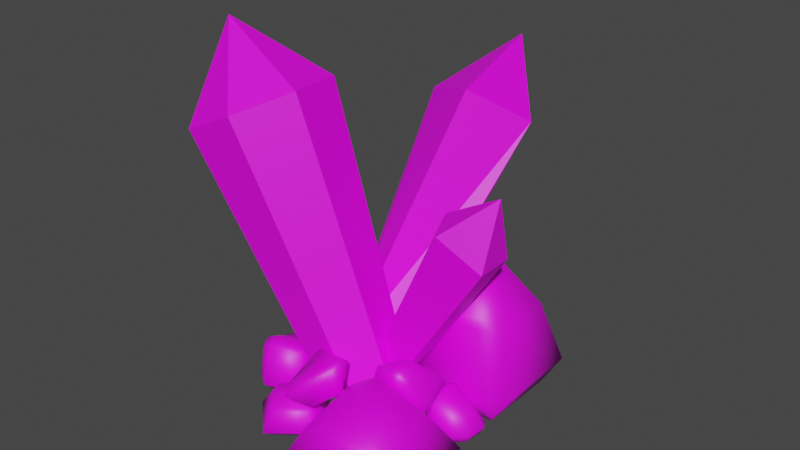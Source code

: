 # Source: Cristales.blend  (saved by Blender 2.80.75; exported with 4.5.12 LTS)
import bpy
from mathutils import Matrix  # noqa: F401  (used for matrix-valued properties, if any)

bpy.ops.wm.read_factory_settings(use_empty=True)
scene = bpy.context.scene
scene.name = 'Scene'

# ---- collections
col_collection = bpy.data.collections.new('Collection'); scene.collection.children.link(col_collection)

# ---- images (referenced by path relative to the original .blend; pixels are not part of the script)
import os
ASSET_DIR = os.environ.get("B2B_ASSET_DIR", "")  # directory of the original .blend (textures are referenced by path, not embedded)
HERE = os.path.dirname(os.path.abspath(__file__))  # packed textures are extracted next to this script under _unpacked/

def load_image(name, relpath, width, height, colorspace="sRGB"):
    """Load a texture the original file referenced (path relative to the .blend, or extracted next to this script)."""
    p = next((c for c in (os.path.join(HERE, relpath), os.path.join(ASSET_DIR, relpath)) if relpath and os.path.exists(c)), "")
    if p:
        img = bpy.data.images.load(p, check_existing=True)
        img.name = name
    else:  # same state as the original file: an image datablock whose file is absent (Cycles renders it pink)
        img = bpy.data.images.new(name, width, height)
        img.source = "FILE"
        img.filepath = "//" + (relpath or name)
    img.colorspace_settings.name = colorspace
    return img
img_cristalestextura = load_image('CristalesTextura', 'CristalesTextura.png', 1024, 1024, 'sRGB')

# ---- materials (node trees are filled in below, after node groups)
mat_cristalestextura = bpy.data.materials.new('CristalesTextura')
mat_cristalestextura.use_transparent_shadow = False

# ---- material node trees
mat_cristalestextura.use_nodes = True; mat_cristalestextura.node_tree.nodes.clear()
_N = mat_cristalestextura.node_tree.nodes; _L = mat_cristalestextura.node_tree.links
n0 = _N.new('ShaderNodeOutputMaterial'); n0.name = 'Material Output'; n0.location = (300, 300)
n1 = _N.new('ShaderNodeBsdfPrincipled'); n1.name = 'Principled BSDF'; n1.location = (10, 300)
n1.distribution = 'GGX'
n1.subsurface_method = 'BURLEY'
n1.inputs[3].default_value = 1.45
n1.inputs[27].default_value = (0.0, 0.0, 0.0, 1.0)
n1.inputs[28].default_value = 1.0
n2 = _N.new('ShaderNodeTexImage'); n2.name = 'Image Texture'; n2.location = (-271, 288)
n2.image = img_cristalestextura
_L.new(n1.outputs[0], n0.inputs[0])
_L.new(n2.outputs[0], n1.inputs[0])
n0.is_active_output = True

# ---- world
world_world = bpy.data.worlds.new('World'); scene.world = world_world
world_world.use_nodes = True; world_world.node_tree.nodes.clear()
_N = world_world.node_tree.nodes; _L = world_world.node_tree.links
n0 = _N.new('ShaderNodeOutputWorld'); n0.name = 'World Output'; n0.location = (300, 300)
n1 = _N.new('ShaderNodeBackground'); n1.name = 'Background'; n1.location = (10, 300)
n1.inputs[0].default_value = (0.05088, 0.05088, 0.05088, 1.0)
_L.new(n1.outputs[0], n0.inputs[0])
n0.is_active_output = True
world_world.color = (0.05088, 0.05088, 0.05088)
world_world.use_sun_shadow = False
world_world.sun_shadow_jitter_overblur = 0.0

# ---- meshes
me_circle = bpy.data.meshes.new('Circle')
me_circle.from_pydata([(-0.05223, 0.6518, -0.4018), (-0.5309, 0.4142, -0.6322), (-0.6592, -0.1492, -0.7009), (-0.3405, -0.6142, -0.5562), (0.1851, -0.6305, -0.3071), (0.5219, -0.186, -0.1411), (0.4163, 0.3847, -0.1833), (-1.903, 1.059, 3.53), (-2.712, 0.6577, 3.141), (-2.928, -0.294, 3.025), (-2.39, -1.079, 3.269), (-1.502, -1.107, 3.69), (-0.9333, -0.356, 3.97), (-1.112, 0.6079, 3.899), (-2.492, -0.08975, 4.698)], [], [(2, 9, 8, 1), (0, 7, 13, 6), (5, 12, 11, 4), (3, 10, 9, 2), (1, 8, 7, 0), (6, 13, 12, 5), (4, 11, 10, 3), (13, 14, 12), (11, 14, 10), (9, 14, 8), (7, 14, 13), (12, 14, 11), (10, 14, 9), (8, 14, 7)])
_uv = me_circle.uv_layers.new(name='UVMap')
_uv.uv.foreach_set('vector', [0.2226, 0.3074, 0.2473, 0.07414, 0.2138, 0.07019, 0.2028, 0.305, 0.1709, 0.305, 0.1599, 0.07019, 0.1264, 0.07414, 0.151, 0.3074, 0.09808, 0.3074, 0.1227, 0.07414, 0.08919, 0.07019, 0.07821, 0.305, 0.04635, 0.305, 0.03537, 0.07019, 0.001814, 0.07414, 0.02648, 0.3074, 0.2028, 0.305, 0.2138, 0.07019, 0.1599, 0.07019, 0.1709, 0.305, 0.3689, 0.2555, 0.3418, 0.08593, 0.2892, 0.09745, 0.3378, 0.2624, 0.07821, 0.305, 0.08919, 0.07019, 0.03537, 0.07019, 0.04635, 0.305, 0.3418, 0.08593, 0.2956, 0.003877, 0.2892, 0.09745, 0.08919, 0.07019, 0.06228, 0.004543, 0.03537, 0.07019, 0.2473, 0.07414, 0.1868, 0.004543, 0.2138, 0.07019, 0.3689, 0.05407, 0.2956, 0.003877, 0.3418, 0.08593, 0.2892, 0.09745, 0.2956, 0.003877, 0.2509, 0.07994, 0.03537, 0.07019, 0.06228, 0.004543, 0.001814, 0.07414, 0.2138, 0.07019, 0.1868, 0.004543, 0.1599, 0.07019])
me_circle.materials.append(mat_cristalestextura)
me_circle.use_remesh_preserve_volume = False
me_circle.use_remesh_preserve_attributes = False
me_circle.use_mirror_vertex_groups = False
me_circle.update()
me_circle_001 = bpy.data.meshes.new('Circle.001')
me_circle_001.from_pydata([(0.05505, 0.6043, -0.2793), (-0.1638, 0.8748, -0.4293), (-0.7905, 0.6081, -0.3799), (-0.7264, 0.2717, -0.2176), (-0.396, 0.1206, -0.1095), (0.05599, 2.501, 3.653), (-0.7636, 3.087, 3.229), (-1.697, 2.509, 3.444), (-1.564, 1.811, 3.781), (-0.3574, 1.479, 4.012), (-0.9708, 2.871, 4.826)], [], [(4, 0, 5, 9), (5, 10, 9), (4, 9, 8, 3), (1, 6, 5, 0), (3, 8, 7, 2), (7, 10, 6), (8, 10, 7), (9, 10, 8), (6, 10, 5), (2, 7, 6, 1)])
_uv = me_circle_001.uv_layers.new(name='UVMap')
_uv.uv.foreach_set('vector', [0.641, 0.5731, 0.6772, 0.5698, 0.6772, 0.3348, 0.6146, 0.341, 0.6772, 0.3348, 0.642, 0.2708, 0.6146, 0.341, 0.2206, 0.5902, 0.2206, 0.3929, 0.1514, 0.4009, 0.2003, 0.5915, 0.7184, 0.2708, 0.6791, 0.492, 0.7385, 0.4986, 0.7385, 0.2731, 0.8775, 0.2708, 0.8552, 0.5049, 0.8982, 0.5068, 0.8982, 0.2717, 0.4611, 0.4941, 0.4212, 0.4203, 0.4004, 0.502, 0.8552, 0.5049, 0.8735, 0.5724, 0.8982, 0.5068, 0.2206, 0.3929, 0.1675, 0.3161, 0.1514, 0.4009, 0.6791, 0.492, 0.7023, 0.5738, 0.7385, 0.4986, 0.4611, 0.721, 0.4611, 0.4941, 0.4004, 0.502, 0.4241, 0.7228])
me_circle_001.materials.append(mat_cristalestextura)
me_circle_001.use_remesh_preserve_volume = False
me_circle_001.use_remesh_preserve_attributes = False
me_circle_001.use_mirror_vertex_groups = False
me_circle_001.update()
me_circle_002 = bpy.data.meshes.new('Circle.002')
me_circle_002.from_pydata([(0.05505, 0.6043, -0.2793), (-0.1638, 0.8748, -0.4293), (-0.7905, 0.6081, -0.3799), (-0.7264, 0.2717, -0.2176), (-0.396, 0.1206, -0.1095), (0.05599, 2.501, 3.653), (-0.7636, 3.087, 3.229), (-1.697, 2.509, 3.444), (-1.564, 1.811, 3.781), (-0.6712, 1.581, 4.031), (-0.9708, 2.871, 4.826)], [], [(4, 0, 5, 9), (5, 10, 9), (4, 9, 8, 3), (1, 6, 5, 0), (3, 8, 7, 2), (7, 10, 6), (8, 10, 7), (9, 10, 8), (6, 10, 5), (2, 7, 6, 1)])
_uv = me_circle_002.uv_layers.new(name='UVMap')
_uv.uv.foreach_set('vector', [0.6127, 0.2732, 0.5755, 0.2708, 0.5455, 0.4963, 0.6127, 0.5013, 0.5455, 0.4963, 0.5776, 0.5741, 0.6127, 0.5013, 0.8441, 0.884, 0.8441, 0.6471, 0.7922, 0.6526, 0.8236, 0.8857, 0.0402, 0.4664, 0.0008916, 0.6876, 0.06033, 0.6942, 0.06033, 0.4686, 0.9424, 0.5399, 0.9424, 0.3526, 0.8995, 0.3551, 0.9217, 0.5411, 0.5236, 0.4941, 0.4837, 0.4203, 0.4629, 0.502, 0.9424, 0.3526, 0.916, 0.2703, 0.8995, 0.3551, 0.8441, 0.6471, 0.8138, 0.5831, 0.7922, 0.6526, 0.0008916, 0.6876, 0.02416, 0.7694, 0.06033, 0.6942, 0.5236, 0.721, 0.5236, 0.4941, 0.4629, 0.502, 0.4866, 0.7228])
me_circle_002.materials.append(mat_cristalestextura)
me_circle_002.use_remesh_preserve_volume = False
me_circle_002.use_remesh_preserve_attributes = False
me_circle_002.use_mirror_vertex_groups = False
me_circle_002.update()
me_cube_002 = bpy.data.meshes.new('Cube.002')
me_cube_002.from_pydata([(-0.7899, -0.9668, 0.06562), (-0.6681, -0.3416, 0.3689), (0.5441, -0.8466, 0.1858), (0.26, 0.2285, 0.569), (0.9026, 0.7258, 0.06562), (-0.92, -0.92, -1.026), (-1.215, -1.215, -0.7313), (-0.92, 0.92, -1.026), (0.92, -0.92, -1.026), (1.215, 1.215, -0.7313), (0.92, 0.92, -1.026), (0.5049, -0.9668, 0.06562), (0.9026, -0.5789, 0.06562), (1.215, -0.8269, -0.7313), (0.8171, -1.215, -0.7313), (0.9997, -0.9997, -0.9464), (-0.3728, 0.616, 0.5462), (-0.9196, 0.3357, 0.2102), (-0.7928, 0.6929, 0.2328), (-1.487, 0.8005, -0.7087), (-0.8359, 1.452, -0.7087), (-1.193, 1.157, -1.003), (-1.296, 1.261, -0.7087)], [], [(20, 16, 3, 4, 9), (5, 8, 15, 14, 6), (10, 7, 21, 20, 9), (9, 4, 12, 13), (14, 11, 0, 6), (3, 2, 12, 4), (3, 16, 1, 2), (7, 5, 6, 19, 21), (8, 10, 9, 13, 15), (7, 10, 8, 5), (11, 12, 2), (13, 14, 15), (13, 12, 11, 14), (2, 1, 0, 11), (19, 22, 21), (22, 20, 21), (16, 20, 22, 18), (18, 22, 19, 17), (6, 0, 1, 17, 19), (1, 16, 18, 17)])
me_cube_002.polygons.foreach_set('use_smooth', [True] * 20)
_uv = me_cube_002.uv_layers.new(name='UVMap')
_uv.uv.foreach_set('vector', [0.7693, 0.8372, 0.6891, 0.8059, 0.6776, 0.7724, 0.7186, 0.7405, 0.7706, 0.728, 0.5028, 0.1172, 0.5028, 0.01806, 0.5071, 0.01377, 0.5189, 0.0236, 0.5189, 0.133, 0.402, 0.01806, 0.402, 0.1172, 0.389, 0.1318, 0.3729, 0.1126, 0.3859, 0.002183, 0.9804, 0.738, 0.937, 0.7065, 0.932, 0.6573, 0.9725, 0.661, 0.9733, 0.6311, 0.9327, 0.6273, 0.94, 0.5776, 0.9848, 0.553, 0.3366, 0.7554, 0.2725, 0.75, 0.2803, 0.7297, 0.3458, 0.7204, 0.3366, 0.7554, 0.3611, 0.7864, 0.312, 0.8098, 0.2725, 0.75, 0.402, 0.1172, 0.5028, 0.1172, 0.5189, 0.133, 0.4086, 0.1477, 0.389, 0.1318, 0.5028, 0.01806, 0.402, 0.01806, 0.3859, 0.002183, 0.4977, 0.002183, 0.5071, 0.01377, 0.402, 0.1172, 0.402, 0.01806, 0.5028, 0.01806, 0.5028, 0.1172, 0.9327, 0.6273, 0.932, 0.6573, 0.9264, 0.6332, 0.9725, 0.661, 0.9733, 0.6311, 0.9848, 0.6465, 0.9725, 0.661, 0.932, 0.6573, 0.9327, 0.6273, 0.9733, 0.6311, 0.2725, 0.75, 0.312, 0.8098, 0.2756, 0.8224, 0.2644, 0.7536, 0.4086, 0.1477, 0.3833, 0.1374, 0.389, 0.1318, 0.761, 0.8621, 0.7693, 0.8372, 0.7706, 0.8585, 0.6891, 0.8059, 0.7693, 0.8372, 0.761, 0.8621, 0.7035, 0.8302, 0.7035, 0.8302, 0.761, 0.8621, 0.7447, 0.8729, 0.6919, 0.8376, 0.2508, 0.8509, 0.2756, 0.8224, 0.312, 0.8098, 0.345, 0.8192, 0.3547, 0.8509, 0.312, 0.8098, 0.3611, 0.7864, 0.3623, 0.8098, 0.345, 0.8192])
me_cube_002.materials.append(mat_cristalestextura)
me_cube_002.use_remesh_preserve_volume = False
me_cube_002.use_remesh_preserve_attributes = False
me_cube_002.use_mirror_vertex_groups = False
me_cube_002.update()
me_cube_003 = bpy.data.meshes.new('Cube.003')
me_cube_003.from_pydata([(-0.7899, -0.9668, 0.06562), (-0.7899, -0.7367, 0.2957), (0.5441, -0.8466, 0.1858), (0.26, 0.2285, 0.569), (0.9026, 0.7258, 0.06562), (-0.92, -0.92, -1.026), (-1.215, -1.215, -0.7313), (-0.92, 0.92, -1.026), (0.92, -0.92, -1.026), (1.215, 1.215, -0.7313), (0.92, 0.92, -1.026), (0.5049, -0.9668, 0.06562), (0.9026, -0.5789, 0.06562), (1.215, -0.8269, -0.7313), (0.8171, -1.215, -0.7313), (0.9997, -0.9997, -0.9464), (-0.3728, 0.616, 0.3622), (-0.9196, 0.3357, 0.2102), (-0.7928, 0.6929, 0.2328), (-1.487, 0.8005, -0.7087), (-0.8359, 1.452, -0.7087), (-1.193, 1.157, -1.003), (-1.296, 1.261, -0.7087)], [], [(20, 16, 3, 4, 9), (5, 8, 15, 14, 6), (10, 7, 21, 20, 9), (9, 4, 12, 13), (14, 11, 0, 6), (3, 2, 12, 4), (3, 16, 18, 17, 1, 2), (7, 5, 6, 19, 21), (8, 10, 9, 13, 15), (7, 10, 8, 5), (11, 12, 2), (13, 14, 15), (13, 12, 11, 14), (2, 1, 0, 11), (19, 22, 21), (22, 20, 21), (16, 20, 22, 18), (18, 22, 19, 17), (6, 0, 1, 17, 19)])
me_cube_003.polygons.foreach_set('use_smooth', [True] * 19)
_uv = me_cube_003.uv_layers.new(name='UVMap')
_uv.uv.foreach_set('vector', [0.5423, 0.3747, 0.4995, 0.347, 0.4747, 0.3146, 0.4935, 0.2815, 0.5128, 0.2684, 0.1321, 0.4291, 0.1321, 0.33, 0.1364, 0.3257, 0.1482, 0.3355, 0.1482, 0.445, 0.03131, 0.33, 0.03131, 0.4291, 0.01833, 0.4438, 0.00219, 0.4246, 0.01517, 0.3141, 0.9293, 0.1878, 0.8859, 0.1563, 0.8809, 0.1071, 0.9215, 0.1108, 0.9223, 0.08087, 0.8817, 0.07716, 0.889, 0.02739, 0.9337, 0.002775, 0.4747, 0.3146, 0.4124, 0.3104, 0.4232, 0.2907, 0.4935, 0.2815, 0.4747, 0.3146, 0.4995, 0.347, 0.5064, 0.3697, 0.488, 0.3791, 0.4297, 0.3791, 0.4124, 0.3104, 0.03131, 0.4291, 0.1321, 0.4291, 0.1482, 0.445, 0.03785, 0.4596, 0.01833, 0.4438, 0.1321, 0.33, 0.03131, 0.33, 0.01517, 0.3141, 0.127, 0.3141, 0.1364, 0.3257, 0.03131, 0.4291, 0.03131, 0.33, 0.1321, 0.33, 0.1321, 0.4291, 0.8817, 0.07716, 0.8809, 0.1071, 0.8754, 0.08303, 0.9215, 0.1108, 0.9223, 0.08087, 0.9337, 0.09629, 0.9215, 0.1108, 0.8809, 0.1071, 0.8817, 0.07716, 0.9223, 0.08087, 0.4124, 0.3104, 0.4297, 0.3791, 0.416, 0.3826, 0.4055, 0.3144, 0.03785, 0.4596, 0.01264, 0.4494, 0.01833, 0.4438, 0.01264, 0.4494, 0.00219, 0.4246, 0.01833, 0.4438, 0.4995, 0.347, 0.5423, 0.3747, 0.5358, 0.4003, 0.5064, 0.3697, 0.5064, 0.3697, 0.5358, 0.4003, 0.5125, 0.4136, 0.488, 0.3791, 0.4016, 0.4136, 0.416, 0.3826, 0.4297, 0.3791, 0.488, 0.3791, 0.5125, 0.4136])
me_cube_003.materials.append(mat_cristalestextura)
me_cube_003.use_remesh_preserve_volume = False
me_cube_003.use_remesh_preserve_attributes = False
me_cube_003.use_mirror_vertex_groups = False
me_cube_003.update()
me_cube_004 = bpy.data.meshes.new('Cube.004')
me_cube_004.from_pydata([(-0.6889, -0.7895, -0.06494), (-0.6889, -0.5594, 0.1651), (0.6832, -0.6166, 0.06969), (0.361, 0.4058, 0.4385), (0.9026, 0.7258, 0.06562), (-0.92, -0.92, -1.026), (-1.215, -1.215, -0.7313), (-0.6001, 0.9325, -1.312), (-0.01904, -0.92, -1.026), (1.215, 1.215, -0.7313), (0.3339, 0.7085, -1.545), (0.644, -0.7367, -0.05046), (1.042, -0.3489, -0.05046), (1.215, -0.8269, -0.7313), (0.9084, -1.107, -0.8389), (-0.3728, 0.616, 0.3622), (-0.9196, 0.3357, 0.2102), (-0.7928, 0.6929, 0.2328), (-1.487, 0.8005, -0.7087), (-0.8359, 1.452, -0.7087), (-1.193, 1.157, -1.003), (-1.296, 1.261, -0.7087)], [], [(19, 15, 3, 4, 9), (5, 8, 14, 6), (10, 7, 20, 19, 9), (9, 4, 12, 13), (14, 11, 0, 6), (3, 2, 12, 4), (3, 15, 17, 16, 1, 2), (7, 5, 6, 18, 20), (8, 10, 9, 13, 14), (7, 10, 8, 5), (11, 12, 2), (13, 12, 11, 14), (2, 1, 0, 11), (18, 21, 20), (21, 19, 20), (15, 19, 21, 17), (17, 21, 18, 16), (6, 0, 1, 16, 18)])
me_cube_004.polygons.foreach_set('use_smooth', [True] * 18)
_uv = me_cube_004.uv_layers.new(name='UVMap')
_uv.uv.foreach_set('vector', [0.9266, 0.8527, 0.854, 0.8233, 0.8461, 0.7836, 0.8748, 0.7561, 0.9266, 0.7428, 0.6609, 0.122, 0.7041, 0.1185, 0.7535, 0.1262, 0.6546, 0.1409, 0.8523, 0.6818, 0.8797, 0.6372, 0.9068, 0.6108, 0.9244, 0.6347, 0.8937, 0.7384, 0.2023, 0.5979, 0.2179, 0.6308, 0.1771, 0.6334, 0.1328, 0.6196, 0.117, 0.6365, 0.1618, 0.6577, 0.1522, 0.7256, 0.1066, 0.7468, 0.22, 0.6671, 0.1712, 0.6562, 0.1771, 0.6334, 0.2179, 0.6308, 0.22, 0.6671, 0.22, 0.701, 0.2148, 0.7195, 0.201, 0.7294, 0.1699, 0.7265, 0.1712, 0.6562, 0.8797, 0.6372, 0.8461, 0.5985, 0.855, 0.581, 0.914, 0.5925, 0.9068, 0.6108, 0.7041, 0.1185, 0.7073, 0.02676, 0.7711, 0.002082, 0.7711, 0.1108, 0.7535, 0.1262, 0.6687, 0.02008, 0.7073, 0.02676, 0.7041, 0.1185, 0.6609, 0.122, 0.1618, 0.6577, 0.1771, 0.6334, 0.1712, 0.6562, 0.1328, 0.6196, 0.1771, 0.6334, 0.1618, 0.6577, 0.117, 0.6365, 0.1712, 0.6562, 0.1699, 0.7265, 0.1522, 0.7256, 0.1618, 0.6577, 0.914, 0.5925, 0.9244, 0.6083, 0.9068, 0.6108, 0.9244, 0.6083, 0.9244, 0.6347, 0.9068, 0.6108, 0.854, 0.8233, 0.9266, 0.8527, 0.9186, 0.8775, 0.8607, 0.8464, 0.9356, 0.03681, 0.9912, 0.001992, 0.999, 0.02668, 0.942, 0.05586, 0.999, 0.1348, 0.9511, 0.115, 0.94, 0.1037, 0.942, 0.05586, 0.999, 0.02668])
me_cube_004.materials.append(mat_cristalestextura)
me_cube_004.use_remesh_preserve_volume = False
me_cube_004.use_remesh_preserve_attributes = False
me_cube_004.use_mirror_vertex_groups = False
me_cube_004.update()
me_cube_005 = bpy.data.meshes.new('Cube.005')
me_cube_005.from_pydata([(-0.7899, -0.9668, 0.06562), (-0.7899, -0.7367, 0.2957), (0.5441, -0.8466, 0.1858), (0.26, 0.2285, 0.569), (0.9026, 0.7258, 0.06562), (-0.92, -0.92, -1.026), (-1.215, -1.215, -0.7313), (-0.92, 0.92, -1.026), (0.92, -0.92, -1.026), (1.215, 1.215, -0.7313), (0.92, 0.92, -1.026), (0.5049, -0.9668, 0.06562), (0.9026, -0.5789, 0.06562), (1.215, -0.8269, -0.7313), (0.8171, -1.215, -0.7313), (0.9997, -0.9997, -0.9464), (-0.3728, 0.616, 0.3622), (-0.9196, 0.3357, 0.5132), (-0.7928, 0.6929, 0.2328), (-1.487, 0.8005, -0.7087), (-0.8359, 1.452, -0.7087), (-1.193, 1.157, -1.003), (-1.296, 1.261, -0.7087), (-0.5952, 0.07361, 0.6171)], [], [(20, 16, 3, 4, 9), (5, 8, 15, 14, 6), (10, 7, 21, 20, 9), (9, 4, 12, 13), (14, 11, 0, 6), (3, 2, 12, 4), (3, 16, 18, 17), (7, 5, 6, 19, 21), (8, 10, 9, 13, 15), (7, 10, 8, 5), (11, 12, 2), (13, 14, 15), (13, 12, 11, 14), (2, 1, 0, 11), (19, 22, 21), (22, 20, 21), (16, 20, 22, 18), (18, 22, 19, 17), (6, 0, 1, 17, 19), (17, 1, 23), (2, 3, 23), (23, 1, 2), (23, 3, 17)])
me_cube_005.polygons.foreach_set('use_smooth', [True] * 23)
_uv = me_cube_005.uv_layers.new(name='UVMap')
_uv.uv.foreach_set('vector', [0.3422, 0.4405, 0.2854, 0.4936, 0.2558, 0.5059, 0.2509, 0.4622, 0.27, 0.4185, 0.3812, 0.3834, 0.3812, 0.2843, 0.3856, 0.28, 0.3973, 0.2898, 0.3973, 0.3993, 0.2804, 0.2843, 0.2804, 0.3834, 0.2675, 0.3981, 0.2513, 0.3789, 0.2643, 0.2684, 0.9826, 0.9285, 0.9392, 0.897, 0.9342, 0.8478, 0.9748, 0.8515, 0.9756, 0.8216, 0.935, 0.8179, 0.9423, 0.7681, 0.9871, 0.7435, 0.4438, 0.1931, 0.3804, 0.1837, 0.3896, 0.1618, 0.4546, 0.1514, 0.2558, 0.5059, 0.2854, 0.4936, 0.3056, 0.4942, 0.3003, 0.5187, 0.2804, 0.3834, 0.3812, 0.3834, 0.3973, 0.3993, 0.287, 0.414, 0.2675, 0.3981, 0.3812, 0.2843, 0.2804, 0.2843, 0.2643, 0.2684, 0.3761, 0.2684, 0.3856, 0.28, 0.2804, 0.3834, 0.2804, 0.2843, 0.3812, 0.2843, 0.3812, 0.3834, 0.935, 0.8179, 0.9342, 0.8478, 0.9287, 0.8238, 0.9748, 0.8515, 0.9756, 0.8216, 0.9871, 0.837, 0.9748, 0.8515, 0.9342, 0.8478, 0.935, 0.8179, 0.9756, 0.8216, 0.3804, 0.1837, 0.394, 0.254, 0.3774, 0.254, 0.3719, 0.1858, 0.3687, 0.4819, 0.3598, 0.4569, 0.3685, 0.4545, 0.2618, 0.4037, 0.2513, 0.3789, 0.2675, 0.3981, 0.2854, 0.4936, 0.3422, 0.4405, 0.3598, 0.4569, 0.3056, 0.4942, 0.3056, 0.4942, 0.3598, 0.4569, 0.3687, 0.4819, 0.3003, 0.5187, 0.3687, 0.5731, 0.3197, 0.5699, 0.3093, 0.5634, 0.3003, 0.5187, 0.3687, 0.4819, 0.4528, 0.254, 0.394, 0.254, 0.4407, 0.2398, 0.3804, 0.1837, 0.4438, 0.1931, 0.4407, 0.2398, 0.4407, 0.2398, 0.394, 0.254, 0.3804, 0.1837, 0.4407, 0.2398, 0.4438, 0.1931, 0.4528, 0.254])
me_cube_005.materials.append(mat_cristalestextura)
me_cube_005.use_remesh_preserve_volume = False
me_cube_005.use_remesh_preserve_attributes = False
me_cube_005.use_mirror_vertex_groups = False
me_cube_005.update()
me_cube_006 = bpy.data.meshes.new('Cube.006')
me_cube_006.from_pydata([(-0.5536, -1.0, -0.4327), (-0.5536, -0.8338, -0.8338), (-0.9726, -0.7602, -0.7602), (-1.067, -0.8338, -0.4327), (-0.5536, -0.8338, 0.8338), (-0.9726, -0.7602, 0.7602), (-0.5536, 0.4327, -1.0), (-1.279, 0.4327, -0.4327), (-0.5536, 1.0, -0.4327), (-1.067, 0.4327, -0.8338), (-0.9726, 0.7602, -0.7602), (-1.067, 0.8338, -0.4327), (-0.5536, 0.8338, -0.8338), (-0.5536, 0.4327, 1.0), (-0.5536, 0.8338, 0.8338), (-0.9726, 0.7602, 0.7602), (-1.067, 0.4327, 0.8338), (0.5536, -1.0, -0.4327), (0.9923, -0.5112, -0.7756), (1.114, -0.5537, -0.4327), (0.5536, -0.8338, -0.8338), (0.2075, -0.6592, 0.4483), (0.5656, -0.261, 0.4111), (0.5536, 0.4327, -1.0), (0.5536, 1.0, -0.4327), (1.279, 0.4327, -0.4327), (0.5536, 0.8338, -0.8338), (0.9726, 0.7602, -0.7602), (1.067, 0.8338, -0.4327), (1.067, 0.4327, -0.8338), (0.2075, 0.3421, 0.5796), (0.6133, 0.3421, 0.4483), (0.5388, 0.601, 0.3901), (0.2075, 0.6592, 0.4483)], [], [(0, 4, 5, 3), (9, 2, 3, 7), (0, 3, 2, 1), (4, 13, 16, 5), (25, 31, 22, 19), (20, 23, 29, 18), (14, 8, 11, 15), (6, 9, 10, 12), (7, 11, 10, 9), (8, 12, 10, 11), (13, 14, 15, 16), (15, 11, 7, 16), (21, 17, 19, 22), (18, 29, 25, 19), (30, 21, 22, 31), (17, 20, 18, 19), (5, 16, 7, 3), (6, 23, 20, 1), (31, 25, 28, 32), (23, 26, 27, 29), (24, 28, 27, 26), (25, 29, 27, 28), (30, 31, 32, 33), (32, 28, 24, 33), (8, 14, 33, 24), (23, 6, 12, 26), (26, 12, 8, 24), (13, 30, 33, 14), (17, 21, 4, 0), (30, 13, 4, 21), (1, 20, 17, 0), (6, 1, 2, 9)])
me_cube_006.polygons.foreach_set('use_smooth', [True] * 32)
_uv = me_cube_006.uv_layers.new(name='UVMap')
_uv.uv.foreach_set('vector', [0.4243, 0.9455, 0.4899, 0.9516, 0.4844, 0.9742, 0.4214, 0.9742, 0.1063, 0.9493, 0.1136, 0.8857, 0.132, 0.8825, 0.1288, 0.95, 0.4243, 0.9455, 0.4214, 0.9742, 0.4032, 0.9686, 0.4009, 0.9455, 0.5536, 0.839, 0.6222, 0.8393, 0.6241, 0.8635, 0.559, 0.8595, 0.6222, 0.7237, 0.616, 0.771, 0.5834, 0.7739, 0.5688, 0.7339, 0.6543, 0.2316, 0.7227, 0.2323, 0.7234, 0.2595, 0.6721, 0.2551, 0.2504, 0.9466, 0.3152, 0.941, 0.3192, 0.969, 0.2568, 0.969, 0.7227, 0.1728, 0.7234, 0.1447, 0.7416, 0.1496, 0.7453, 0.1724, 0.1288, 0.95, 0.127, 0.9721, 0.109, 0.9673, 0.1063, 0.9493, 0.3152, 0.941, 0.3387, 0.9398, 0.3372, 0.9628, 0.3192, 0.969, 0.6222, 0.8393, 0.6447, 0.8362, 0.642, 0.8571, 0.6241, 0.8635, 0.192, 0.9721, 0.127, 0.9721, 0.1288, 0.95, 0.1973, 0.9544, 0.5625, 0.7937, 0.5459, 0.7637, 0.5688, 0.7339, 0.5834, 0.7739, 0.2269, 0.4628, 0.222, 0.4133, 0.2468, 0.4117, 0.2468, 0.4634, 0.6167, 0.7939, 0.5625, 0.7937, 0.5834, 0.7739, 0.616, 0.771, 0.4261, 0.8868, 0.4027, 0.8869, 0.4026, 0.8667, 0.4216, 0.8611, 0.1966, 0.8904, 0.1973, 0.9544, 0.1288, 0.95, 0.132, 0.8825, 0.7227, 0.1728, 0.7227, 0.2323, 0.6543, 0.2316, 0.6543, 0.172, 0.616, 0.771, 0.6222, 0.7237, 0.6447, 0.7341, 0.6306, 0.7736, 0.7227, 0.2323, 0.7453, 0.2319, 0.7416, 0.2543, 0.7234, 0.2595, 0.3115, 0.8816, 0.3121, 0.8545, 0.3307, 0.8584, 0.335, 0.8804, 0.2468, 0.4117, 0.222, 0.4133, 0.2222, 0.3949, 0.2403, 0.3893, 0.6167, 0.7939, 0.616, 0.771, 0.6306, 0.7736, 0.6344, 0.7915, 0.2735, 0.8868, 0.3121, 0.8545, 0.3115, 0.8816, 0.2707, 0.9047, 0.3152, 0.941, 0.2504, 0.9466, 0.2707, 0.9047, 0.3115, 0.8816, 0.7227, 0.2323, 0.7227, 0.1728, 0.7453, 0.1724, 0.7453, 0.2319, 0.335, 0.8804, 0.3387, 0.9398, 0.3152, 0.941, 0.3115, 0.8816, 0.6222, 0.8393, 0.6167, 0.7939, 0.6344, 0.7915, 0.6447, 0.8362, 0.4261, 0.8868, 0.4685, 0.9114, 0.4899, 0.9516, 0.4243, 0.9455, 0.6167, 0.7939, 0.6222, 0.8393, 0.5536, 0.839, 0.5625, 0.7937, 0.4009, 0.9455, 0.4027, 0.8869, 0.4261, 0.8868, 0.4243, 0.9455, 0.7227, 0.1728, 0.6543, 0.172, 0.6586, 0.1493, 0.7234, 0.1447])
me_cube_006.materials.append(mat_cristalestextura)
me_cube_006.use_remesh_preserve_volume = False
me_cube_006.use_remesh_preserve_attributes = False
me_cube_006.use_mirror_vertex_groups = False
me_cube_006.update()
me_cube_007 = bpy.data.meshes.new('Cube.007')
me_cube_007.from_pydata([(-0.5536, -1.0, -0.4327), (-0.5536, -0.8338, -0.8338), (-0.9726, -0.7602, -0.7602), (-1.067, -0.8338, -0.4327), (-0.5536, -0.8338, 0.8338), (-0.9726, -0.7602, 0.7602), (-0.5536, 0.4327, -1.0), (-1.279, 0.4327, -0.4327), (-0.5536, 1.0, -0.4327), (-1.067, 0.4327, -0.8338), (-0.9726, 0.7602, -0.7602), (-1.067, 0.8338, -0.4327), (-0.5536, 0.8338, -0.8338), (-0.5536, 0.4327, 1.0), (-0.5536, 0.8338, 0.8338), (-0.9726, 0.7602, 0.7602), (-1.067, 0.4327, 0.8338), (0.5536, -1.0, -0.4327), (0.9923, -0.5112, -0.7756), (1.114, -0.5537, -0.4327), (0.5536, -0.8338, -0.8338), (0.2075, -0.6592, 0.4483), (0.5656, -0.261, 0.4111), (0.5536, 0.4327, -1.0), (0.5536, 1.0, -0.4327), (1.279, 0.4327, -0.4327), (0.5536, 0.8338, -0.8338), (0.9726, 0.7602, -0.7602), (1.067, 0.8338, -0.4327), (1.067, 0.4327, -0.8338), (0.2075, 0.3421, 0.5796), (0.6133, 0.3421, 0.4483), (0.5388, 0.601, 0.3901), (0.2075, 0.6592, 0.4483)], [], [(0, 4, 5, 3), (9, 2, 3, 7), (0, 3, 2, 1), (4, 13, 16, 5), (25, 31, 22, 19), (20, 23, 29, 18), (14, 8, 11, 15), (6, 9, 10, 12), (7, 11, 10, 9), (8, 12, 10, 11), (13, 14, 15, 16), (15, 11, 7, 16), (21, 17, 19, 22), (18, 29, 25, 19), (30, 21, 22, 31), (17, 20, 18, 19), (5, 16, 7, 3), (6, 23, 20, 1), (31, 25, 28, 32), (23, 26, 27, 29), (24, 28, 27, 26), (25, 29, 27, 28), (30, 31, 32, 33), (32, 28, 24, 33), (8, 14, 33, 24), (23, 6, 12, 26), (26, 12, 8, 24), (13, 30, 33, 14), (17, 21, 4, 0), (30, 13, 4, 21), (1, 20, 17, 0), (6, 1, 2, 9)])
me_cube_007.polygons.foreach_set('use_smooth', [True] * 32)
_uv = me_cube_007.uv_layers.new(name='UVMap')
_uv.uv.foreach_set('vector', [0.5692, 0.9517, 0.6348, 0.9578, 0.6293, 0.9804, 0.5664, 0.9804, 0.6776, 0.9432, 0.6849, 0.8796, 0.7033, 0.8764, 0.7001, 0.9439, 0.5692, 0.9517, 0.5664, 0.9804, 0.5481, 0.9748, 0.5458, 0.9517, 0.782, 0.1174, 0.8506, 0.1177, 0.8525, 0.142, 0.7874, 0.138, 0.8506, 0.002098, 0.8444, 0.04939, 0.8117, 0.05232, 0.7972, 0.01231, 0.5225, 0.2316, 0.5909, 0.2323, 0.5916, 0.2595, 0.5403, 0.2551, 0.7741, 0.2379, 0.8388, 0.2323, 0.8428, 0.2602, 0.7804, 0.2602, 0.5909, 0.1728, 0.5916, 0.1447, 0.6098, 0.1496, 0.6135, 0.1724, 0.7001, 0.9439, 0.6983, 0.966, 0.6803, 0.9613, 0.6776, 0.9432, 0.8388, 0.2323, 0.8624, 0.2311, 0.8609, 0.254, 0.8428, 0.2602, 0.8506, 0.1177, 0.873, 0.1147, 0.8704, 0.1355, 0.8525, 0.142, 0.7634, 0.966, 0.6983, 0.966, 0.7001, 0.9439, 0.7686, 0.9484, 0.7908, 0.07209, 0.7743, 0.04212, 0.7972, 0.01231, 0.8117, 0.05232, 0.2269, 0.3865, 0.222, 0.337, 0.2468, 0.3355, 0.2468, 0.3871, 0.845, 0.07233, 0.7908, 0.07209, 0.8117, 0.05232, 0.8444, 0.04939, 0.571, 0.893, 0.5476, 0.893, 0.5475, 0.8729, 0.5666, 0.8673, 0.7679, 0.8844, 0.7686, 0.9484, 0.7001, 0.9439, 0.7033, 0.8764, 0.5909, 0.1728, 0.5909, 0.2323, 0.5225, 0.2316, 0.5225, 0.172, 0.8444, 0.04939, 0.8506, 0.002098, 0.873, 0.01248, 0.8589, 0.052, 0.5909, 0.2323, 0.6135, 0.2319, 0.6098, 0.2543, 0.5916, 0.2595, 0.8352, 0.1729, 0.8357, 0.1458, 0.8544, 0.1497, 0.8587, 0.1717, 0.2468, 0.3355, 0.222, 0.337, 0.2222, 0.3186, 0.2403, 0.313, 0.845, 0.07233, 0.8444, 0.04939, 0.8589, 0.052, 0.8628, 0.06994, 0.7972, 0.1781, 0.8357, 0.1458, 0.8352, 0.1729, 0.7944, 0.1959, 0.8388, 0.2323, 0.7741, 0.2379, 0.7944, 0.1959, 0.8352, 0.1729, 0.5909, 0.2323, 0.5909, 0.1728, 0.6135, 0.1724, 0.6135, 0.2319, 0.8587, 0.1717, 0.8624, 0.2311, 0.8388, 0.2323, 0.8352, 0.1729, 0.8506, 0.1177, 0.845, 0.07233, 0.8628, 0.06994, 0.873, 0.1147, 0.571, 0.893, 0.6134, 0.9176, 0.6348, 0.9578, 0.5692, 0.9517, 0.845, 0.07233, 0.8506, 0.1177, 0.782, 0.1174, 0.7908, 0.07209, 0.5458, 0.9517, 0.5476, 0.893, 0.571, 0.893, 0.5692, 0.9517, 0.5909, 0.1728, 0.5225, 0.172, 0.5268, 0.1493, 0.5916, 0.1447])
me_cube_007.materials.append(mat_cristalestextura)
me_cube_007.use_remesh_preserve_volume = False
me_cube_007.use_remesh_preserve_attributes = False
me_cube_007.use_mirror_vertex_groups = False
me_cube_007.update()
me_cube_008 = bpy.data.meshes.new('Cube.008')
me_cube_008.from_pydata([(-0.5536, -1.0, -0.4327), (-0.5536, -0.8338, -0.8338), (-1.09, -0.7604, -0.8929), (-1.455, -0.8693, -0.5021), (-0.5536, -0.8338, 0.8338), (-0.9726, -0.7602, 0.7602), (-0.5536, 0.4327, -1.0), (-1.668, 0.3972, -0.5021), (-0.6347, 1.052, -0.4728), (-1.184, 0.4326, -0.9665), (-0.9726, 0.7602, -0.7602), (-1.148, 0.8862, -0.4728), (-0.5536, 0.8338, -0.8338), (-0.5536, 0.4327, 1.0), (-0.5536, 0.8338, 0.8338), (-0.9726, 0.7602, 0.7602), (-1.067, 0.4327, 0.8338), (0.5536, -1.0, -0.4327), (0.9923, -0.5112, -0.7756), (1.114, -0.5537, -0.4327), (0.5536, -0.8338, -0.8338), (0.2075, -0.6592, 0.4483), (0.5656, -0.261, 0.4111), (0.5536, 0.4327, -1.0), (0.5064, 1.051, -0.4633), (1.279, 0.4327, -0.4327), (0.5536, 0.8338, -0.8338), (0.9726, 0.7602, -0.7602), (1.067, 0.8338, -0.4327), (1.067, 0.4327, -0.8338), (0.2075, 0.3421, 0.5796), (0.6133, 0.3421, 0.4483), (0.5388, 0.601, 0.3901), (0.2075, 0.6592, 0.4483)], [], [(0, 4, 5, 3), (9, 2, 3, 7), (0, 3, 2, 1), (4, 13, 16, 5), (25, 31, 22, 19), (20, 23, 29, 18), (14, 8, 11, 15), (6, 9, 10, 12), (7, 11, 10, 9), (8, 12, 10, 11), (13, 14, 15, 16), (15, 11, 7, 16), (21, 17, 19, 22), (18, 29, 25, 19), (30, 21, 22, 31), (17, 20, 18, 19), (5, 16, 7, 3), (6, 23, 20, 1), (31, 25, 28, 32), (23, 26, 27, 29), (24, 28, 27, 26), (25, 29, 27, 28), (30, 31, 32, 33), (32, 28, 24, 33), (8, 14, 33, 24), (23, 6, 12, 26), (26, 12, 8, 24), (13, 30, 33, 14), (17, 21, 4, 0), (30, 13, 4, 21), (1, 20, 17, 0), (6, 1, 2, 9)])
me_cube_008.polygons.foreach_set('use_smooth', [True] * 32)
_uv = me_cube_008.uv_layers.new(name='UVMap')
_uv.uv.foreach_set('vector', [0.03752, 0.86, 0.09857, 0.8844, 0.08607, 0.9041, 0.01541, 0.9041, 0.6119, 0.1037, 0.651, 0.09214, 0.651, 0.1185, 0.6096, 0.138, 0.03752, 0.86, 0.01541, 0.9041, 0.001457, 0.8782, 0.01544, 0.8523, 0.7566, 0.5412, 0.8253, 0.5388, 0.8288, 0.5584, 0.7633, 0.5584, 0.8142, 0.4156, 0.8131, 0.4703, 0.7807, 0.4748, 0.7617, 0.4285, 0.5361, 0.8607, 0.5361, 0.9282, 0.5165, 0.9229, 0.5214, 0.8735, 0.523, 0.1238, 0.5597, 0.09549, 0.5782, 0.1182, 0.5382, 0.1409, 0.5978, 0.07339, 0.6119, 0.1037, 0.588, 0.1016, 0.5776, 0.08072, 0.6096, 0.138, 0.5782, 0.1182, 0.588, 0.1016, 0.6119, 0.1037, 0.5597, 0.09549, 0.5776, 0.08072, 0.588, 0.1016, 0.5782, 0.1182, 0.8253, 0.5388, 0.8472, 0.5323, 0.846, 0.5504, 0.8288, 0.5584, 0.06301, 0.4719, 0.1285, 0.4632, 0.1426, 0.4853, 0.06242, 0.4887, 0.7613, 0.4946, 0.7411, 0.4571, 0.7617, 0.4285, 0.7807, 0.4748, 0.5214, 0.8735, 0.5165, 0.9229, 0.4919, 0.9198, 0.502, 0.8691, 0.8157, 0.4927, 0.7613, 0.4946, 0.7807, 0.4748, 0.8131, 0.4703, 0.05842, 0.8042, 0.03634, 0.7966, 0.04347, 0.7758, 0.06339, 0.7763, 0.06836, 0.553, 0.06242, 0.4887, 0.1426, 0.4853, 0.1426, 0.5545, 0.5978, 0.07339, 0.5711, 0.02173, 0.6121, 0.01643, 0.6388, 0.06809, 0.8131, 0.4703, 0.8142, 0.4156, 0.8374, 0.4234, 0.8277, 0.4709, 0.5711, 0.02173, 0.551, 0.02907, 0.5412, 0.01086, 0.5533, 0.002082, 0.532, 0.04248, 0.5255, 0.01548, 0.5412, 0.01086, 0.551, 0.02907, 0.4919, 0.9198, 0.5165, 0.9229, 0.5128, 0.941, 0.494, 0.9431, 0.8157, 0.4927, 0.8131, 0.4703, 0.8277, 0.4709, 0.833, 0.4876, 0.8277, 0.4709, 0.8374, 0.4234, 0.8529, 0.4476, 0.833, 0.4876, 0.5597, 0.09549, 0.523, 0.1238, 0.5237, 0.077, 0.532, 0.04248, 0.5711, 0.02173, 0.5978, 0.07339, 0.5776, 0.08072, 0.551, 0.02907, 0.551, 0.02907, 0.5776, 0.08072, 0.5597, 0.09549, 0.532, 0.04248, 0.8253, 0.5388, 0.8157, 0.4927, 0.833, 0.4876, 0.8472, 0.5323, 0.05842, 0.8042, 0.09152, 0.8387, 0.09857, 0.8844, 0.03752, 0.86, 0.8157, 0.4927, 0.8253, 0.5388, 0.7566, 0.5412, 0.7613, 0.4946, 0.01544, 0.8523, 0.03634, 0.7966, 0.05842, 0.8042, 0.03752, 0.86, 0.5978, 0.07339, 0.6388, 0.06809, 0.651, 0.09214, 0.6119, 0.1037])
me_cube_008.materials.append(mat_cristalestextura)
me_cube_008.use_remesh_preserve_volume = False
me_cube_008.use_remesh_preserve_attributes = False
me_cube_008.use_mirror_vertex_groups = False
me_cube_008.update()
me_cube_009 = bpy.data.meshes.new('Cube.009')
me_cube_009.from_pydata([(-0.5536, -1.0, -0.4327), (-0.5536, -0.8338, -0.8338), (-1.09, -0.7604, -0.8929), (-1.455, -0.8693, -0.5021), (-0.5536, -0.8338, 0.8338), (-0.9726, -0.7602, 0.7602), (-0.5536, 0.4327, -1.0), (-1.668, 0.3972, -0.5021), (-0.6347, 1.052, -0.4728), (-1.184, 0.4326, -0.9665), (-0.9726, 0.7602, -0.7602), (-1.148, 0.8862, -0.4728), (-0.5536, 0.8338, -0.8338), (-0.5536, 0.4327, 1.0), (-0.5536, 0.8338, 0.8338), (-0.9726, 0.7602, 0.7602), (-1.067, 0.4327, 0.8338), (0.5536, -1.0, -0.4327), (0.9923, -0.5112, -0.7756), (1.114, -0.5537, -0.4327), (0.5536, -0.8338, -0.8338), (0.2075, -0.6592, 0.4483), (0.5656, -0.261, 0.4111), (0.5536, 0.4327, -1.0), (0.5064, 1.051, -0.4633), (1.279, 0.4327, -0.4327), (0.5536, 0.8338, -0.8338), (0.9726, 0.7602, -0.7602), (1.067, 0.8338, -0.4327), (1.067, 0.4327, -0.8338), (0.2075, 0.3421, 0.5796), (0.6133, 0.3421, 0.4483), (0.5388, 0.601, 0.3901), (0.2075, 0.6592, 0.4483)], [], [(0, 4, 5, 3), (9, 2, 3, 7), (0, 3, 2, 1), (4, 13, 16, 5), (25, 31, 22, 19), (20, 23, 29, 18), (14, 8, 11, 15), (6, 9, 10, 12), (7, 11, 10, 9), (8, 12, 10, 11), (13, 14, 15, 16), (15, 11, 7, 16), (21, 17, 19, 22), (18, 29, 25, 19), (30, 21, 22, 31), (17, 20, 18, 19), (5, 16, 7, 3), (6, 23, 20, 1), (31, 25, 28, 32), (23, 26, 27, 29), (24, 28, 27, 26), (25, 29, 27, 28), (30, 31, 32, 33), (32, 28, 24, 33), (8, 14, 33, 24), (23, 6, 12, 26), (26, 12, 8, 24), (13, 30, 33, 14), (17, 21, 4, 0), (30, 13, 4, 21), (1, 20, 17, 0), (6, 1, 2, 9)])
me_cube_009.polygons.foreach_set('use_smooth', [True] * 32)
_uv = me_cube_009.uv_layers.new(name='UVMap')
_uv.uv.foreach_set('vector', [0.437, 0.8134, 0.4981, 0.8378, 0.4856, 0.8575, 0.4149, 0.8575, 0.3399, 0.6791, 0.379, 0.6676, 0.379, 0.6939, 0.3376, 0.7134, 0.437, 0.8134, 0.4149, 0.8575, 0.401, 0.8317, 0.415, 0.8058, 0.6934, 0.7064, 0.7621, 0.704, 0.7656, 0.7236, 0.7002, 0.7236, 0.7511, 0.5807, 0.7499, 0.6355, 0.7175, 0.64, 0.6985, 0.5937, 0.5007, 0.1511, 0.5007, 0.2187, 0.4812, 0.2134, 0.4861, 0.1639, 0.251, 0.6992, 0.2878, 0.6709, 0.3062, 0.6936, 0.2662, 0.7163, 0.3258, 0.6488, 0.3399, 0.6791, 0.316, 0.677, 0.3056, 0.6562, 0.3376, 0.7134, 0.3062, 0.6936, 0.316, 0.677, 0.3399, 0.6791, 0.2878, 0.6709, 0.3056, 0.6562, 0.316, 0.677, 0.3062, 0.6936, 0.7621, 0.704, 0.784, 0.6975, 0.7828, 0.7156, 0.7656, 0.7236, 0.8467, 0.8896, 0.9121, 0.8809, 0.9262, 0.903, 0.8461, 0.9064, 0.6981, 0.6598, 0.6779, 0.6223, 0.6985, 0.5937, 0.7175, 0.64, 0.4861, 0.1639, 0.4812, 0.2134, 0.4565, 0.2103, 0.4666, 0.1596, 0.7525, 0.6579, 0.6981, 0.6598, 0.7175, 0.64, 0.7499, 0.6355, 0.4579, 0.7577, 0.4359, 0.7501, 0.443, 0.7293, 0.4629, 0.7297, 0.852, 0.9707, 0.8461, 0.9064, 0.9262, 0.903, 0.9262, 0.9721, 0.3258, 0.6488, 0.2991, 0.5972, 0.3402, 0.5919, 0.3668, 0.6435, 0.7499, 0.6355, 0.7511, 0.5807, 0.7742, 0.5885, 0.7645, 0.6361, 0.2991, 0.5972, 0.279, 0.6045, 0.2692, 0.5863, 0.2813, 0.5775, 0.26, 0.6179, 0.2535, 0.5909, 0.2692, 0.5863, 0.279, 0.6045, 0.4565, 0.2103, 0.4812, 0.2134, 0.4774, 0.2314, 0.4586, 0.2335, 0.7525, 0.6579, 0.7499, 0.6355, 0.7645, 0.6361, 0.7698, 0.6528, 0.7645, 0.6361, 0.7742, 0.5885, 0.7897, 0.6128, 0.7698, 0.6528, 0.2878, 0.6709, 0.251, 0.6992, 0.2517, 0.6524, 0.26, 0.6179, 0.2991, 0.5972, 0.3258, 0.6488, 0.3056, 0.6562, 0.279, 0.6045, 0.279, 0.6045, 0.3056, 0.6562, 0.2878, 0.6709, 0.26, 0.6179, 0.7621, 0.704, 0.7525, 0.6579, 0.7698, 0.6528, 0.784, 0.6975, 0.4579, 0.7577, 0.491, 0.7922, 0.4981, 0.8378, 0.437, 0.8134, 0.7525, 0.6579, 0.7621, 0.704, 0.6934, 0.7064, 0.6981, 0.6598, 0.415, 0.8058, 0.4359, 0.7501, 0.4579, 0.7577, 0.437, 0.8134, 0.3258, 0.6488, 0.3668, 0.6435, 0.379, 0.6676, 0.3399, 0.6791])
me_cube_009.materials.append(mat_cristalestextura)
me_cube_009.use_remesh_preserve_volume = False
me_cube_009.use_remesh_preserve_attributes = False
me_cube_009.use_mirror_vertex_groups = False
me_cube_009.update()
me_cube_010 = bpy.data.meshes.new('Cube.010')
me_cube_010.from_pydata([(-0.5536, -1.0, -0.4327), (-0.5536, -0.8338, -0.8338), (-1.09, -0.7604, -0.8929), (-1.455, -0.8693, -0.5021), (-0.5536, -0.8338, 0.8338), (-0.9726, -0.7602, 0.7602), (-0.5536, 0.4327, -1.0), (-1.668, 0.3972, -0.5021), (-0.6347, 1.052, -0.4728), (-1.184, 0.4326, -0.9665), (-0.9726, 0.7602, -0.7602), (-1.148, 0.8862, -0.4728), (-0.5536, 0.8338, -0.8338), (-0.5536, 0.4327, 1.0), (-0.5536, 0.8338, 0.8338), (-0.9726, 0.7602, 0.7602), (-1.067, 0.4327, 0.8338), (0.5536, -1.0, -0.4327), (0.9923, -0.5112, -0.7756), (1.114, -0.5537, -0.4327), (0.5536, -0.8338, -0.8338), (0.2075, -0.6592, 0.4483), (0.5656, -0.261, 0.4111), (0.5536, 0.4327, -1.0), (0.5064, 1.051, -0.4633), (1.279, 0.4327, -0.4327), (0.5536, 0.8338, -0.8338), (0.9726, 0.7602, -0.7602), (1.067, 0.8338, -0.4327), (1.067, 0.4327, -0.8338), (0.2075, 0.3421, 0.5796), (0.6133, 0.3421, 0.4483), (0.5388, 0.601, 0.3901), (0.2075, 0.6592, 0.4483)], [], [(0, 4, 5, 3), (9, 2, 3, 7), (0, 3, 2, 1), (4, 13, 16, 5), (25, 31, 22, 19), (20, 23, 29, 18), (14, 8, 11, 15), (6, 9, 10, 12), (7, 11, 10, 9), (8, 12, 10, 11), (13, 14, 15, 16), (15, 11, 7, 16), (21, 17, 19, 22), (18, 29, 25, 19), (30, 21, 22, 31), (17, 20, 18, 19), (5, 16, 7, 3), (6, 23, 20, 1), (31, 25, 28, 32), (23, 26, 27, 29), (24, 28, 27, 26), (25, 29, 27, 28), (30, 31, 32, 33), (32, 28, 24, 33), (8, 14, 33, 24), (23, 6, 12, 26), (26, 12, 8, 24), (13, 30, 33, 14), (17, 21, 4, 0), (30, 13, 4, 21), (1, 20, 17, 0), (6, 1, 2, 9)])
me_cube_010.polygons.foreach_set('use_smooth', [True] * 32)
_uv = me_cube_010.uv_layers.new(name='UVMap')
_uv.uv.foreach_set('vector', [0.1424, 0.8351, 0.2035, 0.8595, 0.191, 0.8792, 0.1203, 0.8792, 0.6352, 0.6823, 0.6743, 0.6707, 0.6743, 0.6971, 0.633, 0.7166, 0.1424, 0.8351, 0.1203, 0.8792, 0.1064, 0.8534, 0.1204, 0.8275, 0.7566, 0.394, 0.8253, 0.3917, 0.8288, 0.4113, 0.7633, 0.4113, 0.8142, 0.2684, 0.8131, 0.3231, 0.7807, 0.3276, 0.7617, 0.2814, 0.3848, 0.854, 0.3848, 0.9216, 0.3653, 0.9163, 0.3702, 0.8668, 0.5464, 0.7024, 0.5831, 0.6741, 0.6015, 0.6968, 0.5616, 0.7195, 0.6211, 0.652, 0.6352, 0.6823, 0.6113, 0.6802, 0.601, 0.6593, 0.633, 0.7166, 0.6015, 0.6968, 0.6113, 0.6802, 0.6352, 0.6823, 0.5831, 0.6741, 0.601, 0.6593, 0.6113, 0.6802, 0.6015, 0.6968, 0.8253, 0.3917, 0.8472, 0.3852, 0.846, 0.4032, 0.8288, 0.4113, 0.001792, 0.9161, 0.06725, 0.9074, 0.08134, 0.9295, 0.001202, 0.9329, 0.7613, 0.3474, 0.7411, 0.3099, 0.7617, 0.2814, 0.7807, 0.3276, 0.3702, 0.8668, 0.3653, 0.9163, 0.3407, 0.9132, 0.3507, 0.8625, 0.8157, 0.3455, 0.7613, 0.3474, 0.7807, 0.3276, 0.8131, 0.3231, 0.1633, 0.7794, 0.1412, 0.7718, 0.1484, 0.751, 0.1683, 0.7514, 0.007139, 0.9972, 0.001202, 0.9329, 0.08134, 0.9295, 0.08134, 0.9986, 0.6211, 0.652, 0.5945, 0.6003, 0.6355, 0.595, 0.6622, 0.6467, 0.8131, 0.3231, 0.8142, 0.2684, 0.8374, 0.2762, 0.8277, 0.3237, 0.5945, 0.6003, 0.5743, 0.6077, 0.5645, 0.5895, 0.5767, 0.5807, 0.5553, 0.6211, 0.5488, 0.5941, 0.5645, 0.5895, 0.5743, 0.6077, 0.3407, 0.9132, 0.3653, 0.9163, 0.3616, 0.9343, 0.3427, 0.9364, 0.8157, 0.3455, 0.8131, 0.3231, 0.8277, 0.3237, 0.833, 0.3404, 0.8277, 0.3237, 0.8374, 0.2762, 0.8529, 0.3004, 0.833, 0.3404, 0.5831, 0.6741, 0.5464, 0.7024, 0.5471, 0.6556, 0.5553, 0.6211, 0.5945, 0.6003, 0.6211, 0.652, 0.601, 0.6593, 0.5743, 0.6077, 0.5743, 0.6077, 0.601, 0.6593, 0.5831, 0.6741, 0.5553, 0.6211, 0.8253, 0.3917, 0.8157, 0.3455, 0.833, 0.3404, 0.8472, 0.3852, 0.1633, 0.7794, 0.1964, 0.8139, 0.2035, 0.8595, 0.1424, 0.8351, 0.8157, 0.3455, 0.8253, 0.3917, 0.7566, 0.394, 0.7613, 0.3474, 0.1204, 0.8275, 0.1412, 0.7718, 0.1633, 0.7794, 0.1424, 0.8351, 0.6211, 0.652, 0.6622, 0.6467, 0.6743, 0.6707, 0.6352, 0.6823])
me_cube_010.materials.append(mat_cristalestextura)
me_cube_010.use_remesh_preserve_volume = False
me_cube_010.use_remesh_preserve_attributes = False
me_cube_010.use_mirror_vertex_groups = False
me_cube_010.update()

# ---- objects
ob_circle = bpy.data.objects.new('Circle', me_circle)
ob_circle_001 = bpy.data.objects.new('Circle.001', me_circle_001)
ob_circle_002 = bpy.data.objects.new('Circle.002', me_circle_002)
ob_cube = bpy.data.objects.new('Cube', me_cube_002)
ob_cube_001 = bpy.data.objects.new('Cube.001', me_cube_003)
ob_cube_002 = bpy.data.objects.new('Cube.002', me_cube_004)
ob_cube_003 = bpy.data.objects.new('Cube.003', me_cube_005)
ob_cube_004 = bpy.data.objects.new('Cube.004', me_cube_006)
ob_cube_005 = bpy.data.objects.new('Cube.005', me_cube_007)
ob_cube_006 = bpy.data.objects.new('Cube.006', me_cube_008)
ob_cube_007 = bpy.data.objects.new('Cube.007', me_cube_009)
ob_cube_008 = bpy.data.objects.new('Cube.008', me_cube_010)

# ---- transforms, parenting, visibility, modifiers, constraints
ob_circle.location = (0.0, 0.0, 0.0)
ob_circle.scale = (0.4606, 0.4606, 0.4606)
ob_circle.lineart.crease_threshold = 0.0
ob_circle_001.location = (-0.01012, -0.1586, 0.01868)
ob_circle_001.rotation_euler = (-0.2415, -0.05761, -0.2937)
ob_circle_001.scale = (0.4606, 0.4606, 0.4606)
ob_circle_001.lineart.crease_threshold = 0.0
ob_circle_002.location = (0.06472, -0.1321, -0.1515)
ob_circle_002.rotation_euler = (0.006939, 0.3583, -0.8872)
ob_circle_002.scale = (0.306, 0.306, 0.306)
ob_circle_002.lineart.crease_threshold = 0.0
ob_cube.location = (0.5241, -0.5676, -0.04383)
ob_cube.scale = (0.3353, 0.3353, 0.3353)
ob_cube.lineart.crease_threshold = 0.0
ob_cube_001.location = (-0.1782, -0.5317, -0.2109)
ob_cube_001.rotation_euler = (0.0, -0.0, 0.6755)
ob_cube_001.scale = (0.1721, 0.1721, 0.1721)
ob_cube_001.lineart.crease_threshold = 0.0
ob_cube_002.location = (0.05936, -0.5161, -0.0619)
ob_cube_002.rotation_euler = (-3.619, 0.4934, 2.338)
ob_cube_002.scale = (0.1721, 0.1721, 0.1721)
ob_cube_002.lineart.crease_threshold = 0.0
ob_cube_003.location = (0.5457, 0.5967, 0.2671)
ob_cube_003.scale = (0.3353, 0.3353, 0.6194)
ob_cube_003.lineart.crease_threshold = 0.0
ob_cube_004.location = (0.7189, 0.05388, -0.2318)
ob_cube_004.scale = (0.1515, 0.1515, 0.1515)
ob_cube_004.lineart.crease_threshold = 0.0
ob_cube_005.location = (0.4552, -0.1181, 0.02068)
ob_cube_005.rotation_euler = (0.576, -1.028, -2.22)
ob_cube_005.scale = (0.1722, 0.1722, 0.1722)
ob_cube_005.lineart.crease_threshold = 0.0
ob_cube_006.location = (-0.5761, -0.1352, -0.2111)
ob_cube_006.rotation_euler = (0.0, -0.0, 1.818)
ob_cube_006.scale = (0.1898, 0.1898, 0.1898)
ob_cube_006.lineart.crease_threshold = 0.0
ob_cube_007.location = (-0.5944, 0.3589, -0.2236)
ob_cube_007.rotation_euler = (-3.956, 0.6074, 3.791)
ob_cube_007.scale = (0.2182, 0.2182, 0.2182)
ob_cube_007.lineart.crease_threshold = 0.0
ob_cube_008.location = (-0.1712, 0.6374, -0.2112)
ob_cube_008.rotation_euler = (-3.956, 0.6074, 5.339)
ob_cube_008.scale = (0.251, 0.251, 0.251)
ob_cube_008.lineart.crease_threshold = 0.0

# ---- collection membership
col_collection.objects.link(ob_circle)
col_collection.objects.link(ob_circle_001)
col_collection.objects.link(ob_circle_002)
col_collection.objects.link(ob_cube)
col_collection.objects.link(ob_cube_001)
col_collection.objects.link(ob_cube_002)
col_collection.objects.link(ob_cube_003)
col_collection.objects.link(ob_cube_004)
col_collection.objects.link(ob_cube_005)
col_collection.objects.link(ob_cube_006)
col_collection.objects.link(ob_cube_007)
col_collection.objects.link(ob_cube_008)

# ---- scene / render settings (as saved in the file)
scene.frame_start = 1; scene.frame_end = 250; scene.frame_set(1)
scene.render.engine = 'BLENDER_EEVEE_NEXT'
scene.cycles.use_denoising = False
scene.cycles.samples = 128
scene.cycles.sampling_pattern = 'TABULATED_SOBOL'
scene.cycles.use_adaptive_sampling = False
scene.cycles.use_light_tree = False
scene.view_settings.view_transform = 'Filmic'
bpy.context.view_layer.update()

# ---- added for rendering (the .blend has no active camera and no usable light): camera, sun
cam_auto = bpy.data.cameras.new('AutoCamera')
cam_auto.lens = 50.0
cam_auto.sensor_width = 36.0
cam_auto.clip_end = 1000.0
ob_auto_camera = bpy.data.objects.new('AutoCamera', cam_auto)
scene.collection.objects.link(ob_auto_camera)
ob_auto_camera.location = (4.2957, -4.81104, 4.26407)
ob_auto_camera.rotation_euler = (1.09748, -7.21219e-08, 0.694738)
scene.camera = ob_auto_camera
light_auto_sun = bpy.data.lights.new('AutoSun', 'SUN')
light_auto_sun.energy = 3.0
light_auto_sun.angle = 0.0523599
ob_auto_sun = bpy.data.objects.new('AutoSun', light_auto_sun)
scene.collection.objects.link(ob_auto_sun)
ob_auto_sun.rotation_euler = (0.872665, 0.174533, 0.523599)
bpy.context.view_layer.update()
